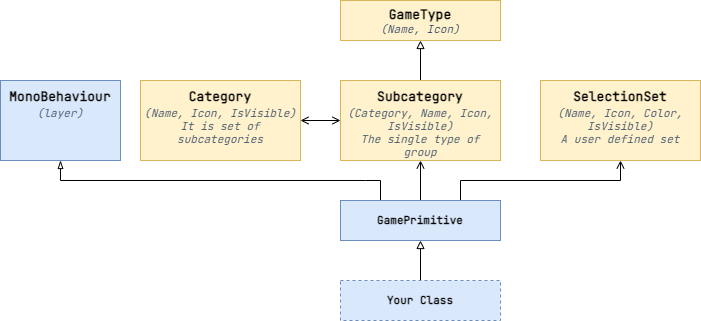

The diagram above was exported from draw.io. Its source (the exported page's mxGraphModel, read from the mxfile embedded in the PNG):
<mxGraphModel dx="758" dy="477" grid="1" gridSize="10" guides="1" tooltips="1" connect="1" arrows="1" fold="1" page="1" pageScale="1" pageWidth="1654" pageHeight="1169" math="0" shadow="0">
  <root>
    <mxCell id="0" />
    <mxCell id="1" parent="0" />
    <mxCell id="ICNA5LT1MslWmnAp4B2F-7" value="&lt;b style=&quot;&quot;&gt;&lt;font style=&quot;font-size: 13px;&quot;&gt;GameType&lt;/font&gt;&lt;br style=&quot;font-size: 11px;&quot;&gt;&lt;/b&gt;&lt;i style=&quot;font-size: 11px;&quot;&gt;&lt;font color=&quot;#3a4d69&quot; style=&quot;font-size: 11px;&quot;&gt;(Name, Icon)&lt;/font&gt;&lt;/i&gt;&lt;b style=&quot;font-size: 11px;&quot;&gt;&lt;br style=&quot;font-size: 11px;&quot;&gt;&lt;/b&gt;" style="rounded=0;whiteSpace=wrap;html=1;fillColor=#fff2cc;strokeColor=#d6b656;fontFamily=JetBrains Mono;fontSource=https%3A%2F%2Ffonts.googleapis.com%2Fcss%3Ffamily%3DJetBrains%2BMono;fontSize=11;verticalAlign=top;" vertex="1" parent="1">
      <mxGeometry x="760" y="440" width="160" height="40" as="geometry" />
    </mxCell>
    <mxCell id="ICNA5LT1MslWmnAp4B2F-9" style="edgeStyle=orthogonalEdgeStyle;rounded=0;orthogonalLoop=1;jettySize=auto;html=1;entryX=0.5;entryY=1;entryDx=0;entryDy=0;endArrow=block;endFill=0;" edge="1" parent="1" source="ICNA5LT1MslWmnAp4B2F-8" target="ICNA5LT1MslWmnAp4B2F-7">
      <mxGeometry relative="1" as="geometry" />
    </mxCell>
    <mxCell id="ICNA5LT1MslWmnAp4B2F-14" style="edgeStyle=orthogonalEdgeStyle;rounded=0;orthogonalLoop=1;jettySize=auto;html=1;entryX=1;entryY=0.5;entryDx=0;entryDy=0;endArrow=open;endFill=0;startArrow=open;startFill=0;" edge="1" parent="1" source="ICNA5LT1MslWmnAp4B2F-8" target="ICNA5LT1MslWmnAp4B2F-10">
      <mxGeometry relative="1" as="geometry" />
    </mxCell>
    <mxCell id="ICNA5LT1MslWmnAp4B2F-8" value="&lt;b style=&quot;font-size: 13px;&quot;&gt;&lt;font style=&quot;font-size: 13px; line-height: 1.5;&quot;&gt;Subcategory&lt;/font&gt;&lt;br style=&quot;&quot;&gt;&lt;/b&gt;&lt;font style=&quot;font-size: 11px;&quot;&gt;&lt;i style=&quot;color: rgb(82, 97, 115); font-size: 11px;&quot;&gt;(Category, Name, Icon, IsVisible)&lt;/i&gt;&lt;br style=&quot;font-size: 11px;&quot;&gt;&lt;i style=&quot;color: rgb(82, 97, 115); font-size: 11px;&quot;&gt;The single type of group&lt;/i&gt;&lt;/font&gt;&lt;b style=&quot;font-size: 11px;&quot;&gt;&lt;br style=&quot;font-size: 11px;&quot;&gt;&lt;/b&gt;" style="rounded=0;whiteSpace=wrap;html=1;fillColor=#fff2cc;strokeColor=#d6b656;fontFamily=JetBrains Mono;fontSource=https%3A%2F%2Ffonts.googleapis.com%2Fcss%3Ffamily%3DJetBrains%2BMono;fontSize=11;verticalAlign=top;" vertex="1" parent="1">
      <mxGeometry x="760" y="520" width="160" height="80" as="geometry" />
    </mxCell>
    <mxCell id="ICNA5LT1MslWmnAp4B2F-10" value="&lt;b style=&quot;font-size: 13px;&quot;&gt;&lt;font style=&quot;font-size: 13px; line-height: 1.5;&quot;&gt;Category&lt;/font&gt;&lt;br style=&quot;&quot;&gt;&lt;/b&gt;&lt;font style=&quot;font-size: 11px;&quot;&gt;&lt;i style=&quot;color: rgb(82, 97, 115); font-size: 11px;&quot;&gt;(Name, Icon, IsVisible)&lt;br style=&quot;font-size: 11px;&quot;&gt;&lt;/i&gt;&lt;font color=&quot;#526173&quot; style=&quot;font-size: 11px;&quot;&gt;&lt;i style=&quot;font-size: 11px;&quot;&gt;It is set of subcategories&lt;/i&gt;&lt;/font&gt;&lt;/font&gt;" style="rounded=0;whiteSpace=wrap;html=1;fillColor=#fff2cc;strokeColor=#d6b656;fontFamily=JetBrains Mono;fontSource=https%3A%2F%2Ffonts.googleapis.com%2Fcss%3Ffamily%3DJetBrains%2BMono;fontSize=11;verticalAlign=top;" vertex="1" parent="1">
      <mxGeometry x="560" y="520" width="160" height="80" as="geometry" />
    </mxCell>
    <mxCell id="ICNA5LT1MslWmnAp4B2F-11" value="&lt;b style=&quot;font-size: 13px;&quot;&gt;&lt;font style=&quot;font-size: 13px; line-height: 1.5;&quot;&gt;SelectionSet&lt;/font&gt;&lt;br style=&quot;&quot;&gt;&lt;/b&gt;&lt;font style=&quot;font-size: 11px;&quot;&gt;&lt;i style=&quot;color: rgb(82, 97, 115); font-size: 11px;&quot;&gt;(Name, Icon, Color, IsVisible)&lt;/i&gt;&lt;br style=&quot;font-size: 11px;&quot;&gt;&lt;i style=&quot;color: rgb(82, 97, 115); font-size: 11px;&quot;&gt;A user defined set&lt;/i&gt;&lt;/font&gt;" style="rounded=0;whiteSpace=wrap;html=1;fillColor=#fff2cc;strokeColor=#d6b656;fontFamily=JetBrains Mono;fontSource=https%3A%2F%2Ffonts.googleapis.com%2Fcss%3Ffamily%3DJetBrains%2BMono;fontSize=11;verticalAlign=top;" vertex="1" parent="1">
      <mxGeometry x="960" y="520" width="160" height="80" as="geometry" />
    </mxCell>
    <mxCell id="ICNA5LT1MslWmnAp4B2F-13" style="edgeStyle=orthogonalEdgeStyle;rounded=0;orthogonalLoop=1;jettySize=auto;html=1;entryX=0.5;entryY=1;entryDx=0;entryDy=0;endArrow=open;endFill=0;" edge="1" parent="1" source="ICNA5LT1MslWmnAp4B2F-12" target="ICNA5LT1MslWmnAp4B2F-8">
      <mxGeometry relative="1" as="geometry" />
    </mxCell>
    <mxCell id="ICNA5LT1MslWmnAp4B2F-15" style="edgeStyle=orthogonalEdgeStyle;rounded=0;orthogonalLoop=1;jettySize=auto;html=1;entryX=0.5;entryY=1;entryDx=0;entryDy=0;endArrow=open;endFill=0;exitX=0.75;exitY=0;exitDx=0;exitDy=0;" edge="1" parent="1" source="ICNA5LT1MslWmnAp4B2F-12" target="ICNA5LT1MslWmnAp4B2F-11">
      <mxGeometry relative="1" as="geometry">
        <Array as="points">
          <mxPoint x="880" y="620" />
          <mxPoint x="1040" y="620" />
        </Array>
      </mxGeometry>
    </mxCell>
    <mxCell id="ICNA5LT1MslWmnAp4B2F-22" style="edgeStyle=orthogonalEdgeStyle;rounded=0;orthogonalLoop=1;jettySize=auto;html=1;exitX=0.25;exitY=0;exitDx=0;exitDy=0;entryX=0.5;entryY=1;entryDx=0;entryDy=0;fontSize=11;fontColor=#3A4D69;startArrow=none;startFill=0;endArrow=blockThin;endFill=0;" edge="1" parent="1" source="ICNA5LT1MslWmnAp4B2F-12" target="ICNA5LT1MslWmnAp4B2F-21">
      <mxGeometry relative="1" as="geometry">
        <Array as="points">
          <mxPoint x="785" y="620" />
          <mxPoint x="525" y="620" />
        </Array>
      </mxGeometry>
    </mxCell>
    <mxCell id="ICNA5LT1MslWmnAp4B2F-12" value="&lt;b style=&quot;font-size: 11px;&quot;&gt;&lt;font style=&quot;font-size: 11px;&quot;&gt;GamePrimitive&lt;/font&gt;&lt;/b&gt;" style="rounded=0;whiteSpace=wrap;html=1;fillColor=#dae8fc;strokeColor=#6c8ebf;fontFamily=JetBrains Mono;fontSource=https%3A%2F%2Ffonts.googleapis.com%2Fcss%3Ffamily%3DJetBrains%2BMono;fontSize=11;" vertex="1" parent="1">
      <mxGeometry x="760" y="640" width="160" height="40" as="geometry" />
    </mxCell>
    <mxCell id="ICNA5LT1MslWmnAp4B2F-21" value="&lt;b style=&quot;&quot;&gt;&lt;font style=&quot;font-size: 13px; line-height: 1.5;&quot;&gt;MonoBehaviour&lt;/font&gt;&lt;/b&gt;&lt;br style=&quot;font-size: 11px;&quot;&gt;&lt;i style=&quot;font-size: 11px;&quot;&gt;&lt;font color=&quot;#526173&quot; style=&quot;font-size: 11px;&quot;&gt;(layer)&lt;/font&gt;&lt;/i&gt;" style="rounded=0;whiteSpace=wrap;html=1;fillColor=#dae8fc;strokeColor=#6c8ebf;fontFamily=JetBrains Mono;fontSource=https%3A%2F%2Ffonts.googleapis.com%2Fcss%3Ffamily%3DJetBrains%2BMono;fontSize=11;verticalAlign=top;" vertex="1" parent="1">
      <mxGeometry x="420" y="520" width="120" height="80" as="geometry" />
    </mxCell>
    <mxCell id="ICNA5LT1MslWmnAp4B2F-24" style="edgeStyle=orthogonalEdgeStyle;rounded=0;orthogonalLoop=1;jettySize=auto;html=1;fontSize=11;fontColor=#3A4D69;startArrow=none;startFill=0;endArrow=block;endFill=0;entryX=0.5;entryY=1;entryDx=0;entryDy=0;" edge="1" parent="1" source="ICNA5LT1MslWmnAp4B2F-23" target="ICNA5LT1MslWmnAp4B2F-12">
      <mxGeometry relative="1" as="geometry">
        <mxPoint x="950" y="680" as="targetPoint" />
      </mxGeometry>
    </mxCell>
    <mxCell id="ICNA5LT1MslWmnAp4B2F-23" value="&lt;b style=&quot;font-size: 11px;&quot;&gt;&lt;font style=&quot;font-size: 11px;&quot;&gt;Your Class&lt;/font&gt;&lt;/b&gt;" style="rounded=0;whiteSpace=wrap;html=1;fillColor=#dae8fc;strokeColor=#6c8ebf;dashed=1;fontFamily=JetBrains Mono;fontSource=https%3A%2F%2Ffonts.googleapis.com%2Fcss%3Ffamily%3DJetBrains%2BMono;fontSize=11;" vertex="1" parent="1">
      <mxGeometry x="760" y="720" width="160" height="40" as="geometry" />
    </mxCell>
  </root>
</mxGraphModel>